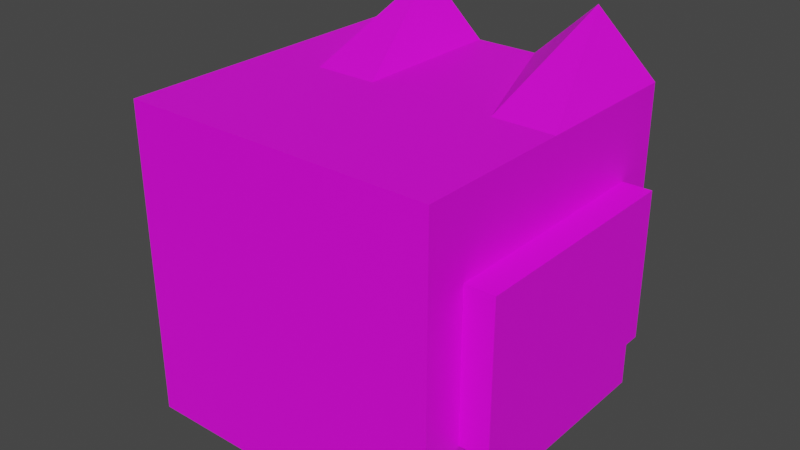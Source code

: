 # Source: player.blend  (saved by Blender 3.5.10; exported with 4.5.12 LTS)
import bpy
from mathutils import Matrix  # noqa: F401  (used for matrix-valued properties, if any)

bpy.ops.wm.read_factory_settings(use_empty=True)
scene = bpy.context.scene
scene.name = 'Scene'

# ---- collections
col_collection = bpy.data.collections.new('Collection'); scene.collection.children.link(col_collection)

# ---- images (referenced by path relative to the original .blend; pixels are not part of the script)
import os
ASSET_DIR = os.environ.get("B2B_ASSET_DIR", "")  # directory of the original .blend (textures are referenced by path, not embedded)
HERE = os.path.dirname(os.path.abspath(__file__))  # packed textures are extracted next to this script under _unpacked/

def load_image(name, relpath, width, height, colorspace="sRGB"):
    """Load a texture the original file referenced (path relative to the .blend, or extracted next to this script)."""
    p = next((c for c in (os.path.join(HERE, relpath), os.path.join(ASSET_DIR, relpath)) if relpath and os.path.exists(c)), "")
    if p:
        img = bpy.data.images.load(p, check_existing=True)
        img.name = name
    else:  # same state as the original file: an image datablock whose file is absent (Cycles renders it pink)
        img = bpy.data.images.new(name, width, height)
        img.source = "FILE"
        img.filepath = "//" + (relpath or name)
    img.colorspace_settings.name = colorspace
    return img
img_head_png = load_image('head.png', 'head.png', 1024, 1024, 'sRGB')
img_hand_png = load_image('hand.png', 'hand.png', 1024, 1024, 'sRGB')
img_body_png = load_image('body.png', 'body.png', 1024, 1024, 'sRGB')
img_player_hand_png_001 = load_image('player_hand.png.001', 'player_hand.png', 1024, 1024, 'sRGB')

# ---- materials (node trees are filled in below, after node groups)
mat_x = bpy.data.materials.new('マテリアル')
mat_x.use_transparent_shadow = False
mat_003 = bpy.data.materials.new('マテリアル.003')
mat_003.use_transparent_shadow = False
mat_004 = bpy.data.materials.new('マテリアル.004')
mat_004.use_transparent_shadow = False
mat_005 = bpy.data.materials.new('マテリアル.005')
mat_005.use_transparent_shadow = False

# ---- material node trees
mat_x.use_nodes = True; mat_x.node_tree.nodes.clear()
_N = mat_x.node_tree.nodes; _L = mat_x.node_tree.links
n0 = _N.new('ShaderNodeBsdfPrincipled'); n0.name = 'プリンシプルBSDF'; n0.location = (10, 300)
n0.distribution = 'GGX'
n0.subsurface_method = 'RANDOM_WALK_SKIN'
n0.inputs[3].default_value = 1.45
n0.inputs[27].default_value = (0.0, 0.0, 0.0, 1.0)
n0.inputs[28].default_value = 1.0
n1 = _N.new('ShaderNodeOutputMaterial'); n1.name = 'マテリアル出力'; n1.location = (300, 300)
n2 = _N.new('ShaderNodeTexImage'); n2.name = '画像テクスチャ'; n2.location = (-280, 275)
n2.image = img_head_png
_L.new(n0.outputs[0], n1.inputs[0])
_L.new(n2.outputs[0], n0.inputs[0])
n1.is_active_output = True
mat_003.use_nodes = True; mat_003.node_tree.nodes.clear()
_N = mat_003.node_tree.nodes; _L = mat_003.node_tree.links
n0 = _N.new('ShaderNodeBsdfPrincipled'); n0.name = 'プリンシプルBSDF'; n0.location = (10, 300)
n0.distribution = 'GGX'
n0.subsurface_method = 'RANDOM_WALK_SKIN'
n0.inputs[3].default_value = 1.45
n0.inputs[27].default_value = (0.0, 0.0, 0.0, 1.0)
n0.inputs[28].default_value = 1.0
n1 = _N.new('ShaderNodeOutputMaterial'); n1.name = 'マテリアル出力'; n1.location = (300, 300)
n2 = _N.new('ShaderNodeTexImage'); n2.name = '画像テクスチャ'; n2.location = (-280, 275)
n2.image = img_hand_png
_L.new(n0.outputs[0], n1.inputs[0])
_L.new(n2.outputs[0], n0.inputs[0])
n1.is_active_output = True
mat_004.use_nodes = True; mat_004.node_tree.nodes.clear()
_N = mat_004.node_tree.nodes; _L = mat_004.node_tree.links
n0 = _N.new('ShaderNodeBsdfPrincipled'); n0.name = 'プリンシプルBSDF'; n0.location = (10, 300)
n0.distribution = 'GGX'
n0.subsurface_method = 'RANDOM_WALK_SKIN'
n0.inputs[3].default_value = 1.45
n0.inputs[27].default_value = (0.0, 0.0, 0.0, 1.0)
n0.inputs[28].default_value = 1.0
n1 = _N.new('ShaderNodeOutputMaterial'); n1.name = 'マテリアル出力'; n1.location = (300, 300)
n2 = _N.new('ShaderNodeTexImage'); n2.name = '画像テクスチャ'; n2.location = (-280, 275)
n2.image = img_body_png
_L.new(n0.outputs[0], n1.inputs[0])
_L.new(n2.outputs[0], n0.inputs[0])
n1.is_active_output = True
mat_005.use_nodes = True; mat_005.node_tree.nodes.clear()
_N = mat_005.node_tree.nodes; _L = mat_005.node_tree.links
n0 = _N.new('ShaderNodeBsdfPrincipled'); n0.name = 'プリンシプルBSDF'; n0.location = (10, 300)
n0.distribution = 'GGX'
n0.subsurface_method = 'RANDOM_WALK_SKIN'
n0.inputs[3].default_value = 1.45
n0.inputs[27].default_value = (0.0, 0.0, 0.0, 1.0)
n0.inputs[28].default_value = 1.0
n1 = _N.new('ShaderNodeOutputMaterial'); n1.name = 'マテリアル出力'; n1.location = (300, 300)
n2 = _N.new('ShaderNodeTexImage'); n2.name = '画像テクスチャ'; n2.location = (-280, 275)
n2.image = img_player_hand_png_001
_L.new(n0.outputs[0], n1.inputs[0])
_L.new(n2.outputs[0], n0.inputs[0])
n1.is_active_output = True

# ---- world
world_world = bpy.data.worlds.new('World'); scene.world = world_world
world_world.use_nodes = True; world_world.node_tree.nodes.clear()
_N = world_world.node_tree.nodes; _L = world_world.node_tree.links
n0 = _N.new('ShaderNodeOutputWorld'); n0.name = 'World Output'; n0.location = (300, 300)
n1 = _N.new('ShaderNodeBackground'); n1.name = 'Background'; n1.location = (10, 300)
n1.inputs[0].default_value = (0.05088, 0.05088, 0.05088, 1.0)
_L.new(n1.outputs[0], n0.inputs[0])
n0.is_active_output = True
world_world.color = (0.05088, 0.05088, 0.05088)
world_world.use_sun_shadow = False
world_world.sun_shadow_jitter_overblur = 0.0

# ---- meshes
me_009 = bpy.data.meshes.new('立方体.009')
me_009.from_pydata([(2.077, -2.087, -2.13), (2.077, -2.087, 2.045), (-2.097, -2.087, -2.13), (-2.097, -2.087, 2.045), (2.077, 2.087, -2.13), (2.077, 2.087, 2.045), (-2.097, 2.087, -2.13), (-2.097, 2.087, 2.045), (-1.247, -2.087, -2.13), (-0.4124, -2.087, -2.13), (0.4225, -2.087, -2.13), (1.257, -2.087, -2.13), (1.257, -2.087, 2.045), (0.4225, -2.087, 2.045), (-0.4124, -2.087, 2.045), (-1.247, -2.087, 2.045), (1.257, 2.087, -2.13), (0.4225, 2.087, -2.13), (-0.4124, 2.087, -2.13), (-1.247, 2.087, -2.13), (-1.247, 2.087, 2.812), (-0.4124, 2.087, 2.045), (0.4225, 2.087, 2.045), (1.257, 2.087, 2.812), (-2.097, 0.0, -2.13), (-2.097, 0.0, 2.045), (2.077, 2.086e-07, -2.13), (2.077, 2.086e-07, 2.045), (-1.247, 5.96e-08, 2.045), (-0.4124, 8.941e-08, 2.045), (0.4225, 1.192e-07, 2.045), (1.257, 1.49e-07, 2.045), (-1.247, 5.96e-08, -2.13), (-0.4124, 8.941e-08, -2.13), (0.4225, 1.192e-07, -2.13), (1.257, 1.49e-07, -2.13)], [], [(8, 15, 3, 2), (24, 25, 7, 6), (16, 23, 5, 4), (26, 27, 1, 0), (35, 16, 4, 26), (31, 12, 1, 27), (25, 3, 15, 28), (28, 15, 14, 29), (29, 14, 13, 30), (30, 13, 12, 31), (24, 6, 19, 32), (32, 19, 18, 33), (33, 18, 17, 34), (34, 17, 16, 35), (6, 7, 20, 19), (19, 20, 21, 18), (18, 21, 22, 17), (17, 22, 23, 16), (0, 1, 12, 11), (11, 12, 13, 10), (10, 13, 14, 9), (9, 14, 15, 8), (10, 34, 35, 11), (9, 33, 34, 10), (8, 32, 33, 9), (2, 24, 32, 8), (22, 30, 31, 23), (21, 29, 30, 22), (20, 28, 29, 21), (7, 25, 28, 20), (23, 31, 27, 5), (11, 35, 26, 0), (4, 5, 27, 26), (2, 3, 25, 24)])
_uv = me_009.uv_layers.new(name='UVマップ')
_uv.uv.foreach_set('vector', [0.3998, 0.6678, 0.3998, 1.0, 0.3322, 1.0, 0.3322, 0.6678, 0.8305, 1.897e-08, 0.8305, 0.3322, 0.6644, 0.3322, 0.6644, 0.0, 0.06523, 1.897e-08, 0.06523, 0.3932, 0.0, 0.3322, 3.795e-08, 0.0, 0.4983, 0.3356, 0.4983, 0.6678, 0.3322, 0.6678, 0.3322, 0.3356, 0.1661, 0.4585, 0.0, 0.4585, 0.0, 0.3932, 0.1661, 0.3932, 0.5992, 0.1657, 0.5992, 2.378e-05, 0.6644, 2.96e-05, 0.6644, 0.1657, 0.3322, 0.1657, 0.3322, 0.0, 0.3998, 6.024e-06, 0.3998, 0.1657, 0.3998, 0.1657, 0.3998, 6.024e-06, 0.4663, 1.195e-05, 0.4663, 0.1657, 0.4663, 0.1657, 0.4663, 1.195e-05, 0.5327, 1.787e-05, 0.5327, 0.1657, 0.5327, 0.1657, 0.5327, 1.787e-05, 0.5992, 2.378e-05, 0.5992, 0.1657, 0.1661, 0.7254, 0.0, 0.7254, 0.0, 0.6578, 0.1661, 0.6578, 0.1661, 0.6578, 0.0, 0.6578, 0.0, 0.5913, 0.1661, 0.5913, 0.1661, 0.5913, 0.0, 0.5913, 0.0, 0.5249, 0.1661, 0.5249, 0.1661, 0.5249, 0.0, 0.5249, 0.0, 0.4585, 0.1661, 0.4585, 0.3322, 3.795e-08, 0.3322, 0.3322, 0.2645, 0.3932, 0.2645, 1.897e-08, 0.2645, 1.897e-08, 0.2645, 0.3932, 0.1981, 0.3322, 0.1981, 1.897e-08, 0.1981, 1.897e-08, 0.1981, 0.3322, 0.1317, 0.3322, 0.1317, 1.897e-08, 0.1317, 1.897e-08, 0.1317, 0.3322, 0.06523, 0.3932, 0.06523, 1.897e-08, 0.6644, 0.6678, 0.6644, 1.0, 0.5992, 1.0, 0.5992, 0.6678, 0.5992, 0.6678, 0.5992, 1.0, 0.5327, 1.0, 0.5327, 0.6678, 0.5327, 0.6678, 0.5327, 1.0, 0.4663, 1.0, 0.4663, 0.6678, 0.4663, 0.6678, 0.4663, 1.0, 0.3998, 1.0, 0.3998, 0.6678, 0.3322, 0.5249, 0.1661, 0.5249, 0.1661, 0.4585, 0.3322, 0.4585, 0.3322, 0.5913, 0.1661, 0.5913, 0.1661, 0.5249, 0.3322, 0.5249, 0.3322, 0.6578, 0.1661, 0.6578, 0.1661, 0.5913, 0.3322, 0.5913, 0.3322, 0.7254, 0.1661, 0.7254, 0.1661, 0.6578, 0.3322, 0.6578, 0.5327, 0.3314, 0.5327, 0.1657, 0.5992, 0.1657, 0.5991, 0.3356, 0.4663, 0.3314, 0.4663, 0.1657, 0.5327, 0.1657, 0.5327, 0.3314, 0.3998, 0.3356, 0.3998, 0.1657, 0.4663, 0.1657, 0.4663, 0.3314, 0.3322, 0.3314, 0.3322, 0.1657, 0.3998, 0.1657, 0.3998, 0.3356, 0.5991, 0.3356, 0.5992, 0.1657, 0.6644, 0.1657, 0.6644, 0.3314, 0.3322, 0.4585, 0.1661, 0.4585, 0.1661, 0.3932, 0.3322, 0.3932, 0.6644, 0.3356, 0.6644, 0.6678, 0.4983, 0.6678, 0.4983, 0.3356, 0.9966, 3.795e-08, 0.9966, 0.3322, 0.8305, 0.3322, 0.8305, 1.897e-08])
me_009.materials.append(mat_x)
me_009.update()
me_001 = bpy.data.meshes.new('立方体.001')
me_001.from_pydata([(1.25, -1.25, -1.25), (1.25, -1.25, 1.25), (-1.25, -1.25, -1.25), (-1.25, -1.25, 1.25), (1.25, 1.25, -1.25), (1.25, 1.25, 1.25), (-1.25, 1.25, -1.25), (-1.25, 1.25, 1.25)], [], [(0, 1, 3, 2), (2, 3, 7, 6), (6, 7, 5, 4), (4, 5, 1, 0), (2, 6, 4, 0), (7, 3, 1, 5)])
_uv = me_001.uv_layers.new(name='UVマップ')
_uv.uv.foreach_set('vector', [0.375, 0.0, 0.625, 0.0, 0.625, 0.25, 0.375, 0.25, 0.375, 0.25, 0.625, 0.25, 0.625, 0.5, 0.375, 0.5, 0.375, 0.5, 0.625, 0.5, 0.625, 0.75, 0.375, 0.75, 0.375, 0.75, 0.625, 0.75, 0.625, 1.0, 0.375, 1.0, 0.125, 0.5, 0.375, 0.5, 0.375, 0.75, 0.125, 0.75, 0.625, 0.5, 0.875, 0.5, 0.875, 0.75, 0.625, 0.75])
me_001.materials.append(mat_003)
me_001.use_mirror_y = True
me_001.update()
me_002 = bpy.data.meshes.new('立方体.002')
me_002.from_pydata([(3.078, -1.118, -1.436), (3.078, -1.77, 0.425), (-3.078, -1.118, -1.436), (-3.078, -1.77, 0.425), (3.078, 1.77, -0.425), (3.078, 1.118, 1.436), (-3.078, 1.77, -0.425), (-3.078, 1.118, 1.436)], [], [(0, 1, 3, 2), (2, 3, 7, 6), (6, 7, 5, 4), (4, 5, 1, 0), (2, 6, 4, 0), (7, 3, 1, 5)])
_uv = me_002.uv_layers.new(name='UVマップ')
_uv.uv.foreach_set('vector', [0.375, 0.0, 0.625, 0.0, 0.625, 0.25, 0.375, 0.25, 0.375, 0.25, 0.625, 0.25, 0.625, 0.5, 0.375, 0.5, 0.375, 0.5, 0.625, 0.5, 0.625, 0.75, 0.375, 0.75, 0.375, 0.75, 0.625, 0.75, 0.625, 1.0, 0.375, 1.0, 0.125, 0.5, 0.375, 0.5, 0.375, 0.75, 0.125, 0.75, 0.625, 0.5, 0.875, 0.5, 0.875, 0.75, 0.625, 0.75])
me_002.materials.append(mat_004)
me_002.update()
me_003 = bpy.data.meshes.new('立方体.003')
me_003.from_pydata([(1.25, -1.25, -1.25), (1.25, -1.25, 1.25), (-1.25, -1.25, -1.25), (-1.25, -1.25, 1.25), (1.25, 1.25, -1.25), (1.25, 1.25, 1.25), (-1.25, 1.25, -1.25), (-1.25, 1.25, 1.25)], [], [(0, 1, 3, 2), (2, 3, 7, 6), (6, 7, 5, 4), (4, 5, 1, 0), (2, 6, 4, 0), (7, 3, 1, 5)])
_uv = me_003.uv_layers.new(name='UVマップ')
_uv.uv.foreach_set('vector', [0.375, 0.0, 0.625, 0.0, 0.625, 0.25, 0.375, 0.25, 0.375, 0.25, 0.625, 0.25, 0.625, 0.5, 0.375, 0.5, 0.375, 0.5, 0.625, 0.5, 0.625, 0.75, 0.375, 0.75, 0.375, 0.75, 0.625, 0.75, 0.625, 1.0, 0.375, 1.0, 0.125, 0.5, 0.375, 0.5, 0.375, 0.75, 0.125, 0.75, 0.625, 0.5, 0.875, 0.5, 0.875, 0.75, 0.625, 0.75])
me_003.materials.append(mat_005)
me_003.update()
me_004 = bpy.data.meshes.new('立方体.004')
me_004.from_pydata([(1.25, -1.25, -1.25), (1.25, -1.25, 1.25), (-1.25, -1.25, -1.25), (-1.25, -1.25, 1.25), (1.25, 1.25, -1.25), (1.25, 1.25, 1.25), (-1.25, 1.25, -1.25), (-1.25, 1.25, 1.25)], [], [(0, 1, 3, 2), (2, 3, 7, 6), (6, 7, 5, 4), (4, 5, 1, 0), (2, 6, 4, 0), (7, 3, 1, 5)])
_uv = me_004.uv_layers.new(name='UVマップ')
_uv.uv.foreach_set('vector', [0.375, 0.0, 0.625, 0.0, 0.625, 0.25, 0.375, 0.25, 0.375, 0.25, 0.625, 0.25, 0.625, 0.5, 0.375, 0.5, 0.375, 0.5, 0.625, 0.5, 0.625, 0.75, 0.375, 0.75, 0.375, 0.75, 0.625, 0.75, 0.625, 1.0, 0.375, 1.0, 0.125, 0.5, 0.375, 0.5, 0.375, 0.75, 0.125, 0.75, 0.625, 0.5, 0.875, 0.5, 0.875, 0.75, 0.625, 0.75])
me_004.materials.append(mat_005)
me_004.update()
me_005 = bpy.data.meshes.new('立方体.005')
me_005.from_pydata([(1.25, -1.25, -1.25), (1.25, -1.25, 1.25), (-1.25, -1.25, -1.25), (-1.25, -1.25, 1.25), (1.25, 1.25, -1.25), (1.25, 1.25, 1.25), (-1.25, 1.25, -1.25), (-1.25, 1.25, 1.25)], [], [(0, 1, 3, 2), (2, 3, 7, 6), (6, 7, 5, 4), (4, 5, 1, 0), (2, 6, 4, 0), (7, 3, 1, 5)])
_uv = me_005.uv_layers.new(name='UVマップ')
_uv.uv.foreach_set('vector', [0.375, 0.0, 0.625, 0.0, 0.625, 0.25, 0.375, 0.25, 0.375, 0.25, 0.625, 0.25, 0.625, 0.5, 0.375, 0.5, 0.375, 0.5, 0.625, 0.5, 0.625, 0.75, 0.375, 0.75, 0.375, 0.75, 0.625, 0.75, 0.625, 1.0, 0.375, 1.0, 0.125, 0.5, 0.375, 0.5, 0.375, 0.75, 0.125, 0.75, 0.625, 0.5, 0.875, 0.5, 0.875, 0.75, 0.625, 0.75])
me_005.materials.append(mat_003)
me_005.use_mirror_y = True
me_005.update()

# ---- objects
ob_head = bpy.data.objects.new('Head', me_009)
ob_rightarm = bpy.data.objects.new('RightArm', me_001)
ob_body = bpy.data.objects.new('Body', me_002)
ob_leftarm = bpy.data.objects.new('LeftArm', me_003)
ob_leftfoot = bpy.data.objects.new('LeftFoot', me_004)
ob_rightfoot = bpy.data.objects.new('RightFoot', me_005)

# ---- transforms, parenting, visibility, modifiers, constraints
ob_head.location = (0.0, 0.0, 0.0)
ob_head.scale = (0.5, 0.5, 0.5)
ob_rightarm.location = (0.0, 0.0, 0.0)
ob_rightarm.scale = (0.4, 0.4, 0.4)
ob_rightarm.use_mesh_mirror_y = True
ob_body.location = (0.0, 0.0, 0.0)
ob_body.rotation_euler = (-0.3368, 0.0, 0.0)
ob_body.scale = (0.4, 0.5, 0.5)
ob_leftarm.location = (0.0, 0.0, 0.0)
ob_leftarm.scale = (0.4, 0.4, 0.4)
ob_leftfoot.location = (0.0, 0.0, 0.0)
ob_leftfoot.scale = (0.4, 0.4, 0.4)
ob_rightfoot.location = (0.0, 0.0, 0.0)
ob_rightfoot.scale = (0.4, 0.4, 0.4)
ob_rightfoot.use_mesh_mirror_y = True

# ---- collection membership
col_collection.objects.link(ob_head)
col_collection.objects.link(ob_rightarm)
col_collection.objects.link(ob_body)
col_collection.objects.link(ob_leftarm)
col_collection.objects.link(ob_leftfoot)
col_collection.objects.link(ob_rightfoot)

# ---- scene / render settings (as saved in the file)
scene.frame_start = 1; scene.frame_end = 250; scene.frame_set(1)
scene.render.engine = 'BLENDER_EEVEE_NEXT'
scene.cycles.sampling_pattern = 'TABULATED_SOBOL'
scene.cycles.use_light_tree = False
scene.view_settings.view_transform = 'Filmic'
bpy.context.view_layer.update()

# ---- added for rendering (the .blend has no active camera and no usable light): camera, sun
cam_auto = bpy.data.cameras.new('AutoCamera')
cam_auto.lens = 50.0
cam_auto.sensor_width = 36.0
cam_auto.clip_end = 1000.0
ob_auto_camera = bpy.data.objects.new('AutoCamera', cam_auto)
scene.collection.objects.link(ob_auto_camera)
ob_auto_camera.location = (3.78871, -4.54645, 3.20144)
ob_auto_camera.rotation_euler = (1.09748, -7.21219e-08, 0.694738)
scene.camera = ob_auto_camera
light_auto_sun = bpy.data.lights.new('AutoSun', 'SUN')
light_auto_sun.energy = 3.0
light_auto_sun.angle = 0.0523599
ob_auto_sun = bpy.data.objects.new('AutoSun', light_auto_sun)
scene.collection.objects.link(ob_auto_sun)
ob_auto_sun.rotation_euler = (0.872665, 0.174533, 0.523599)
bpy.context.view_layer.update()
